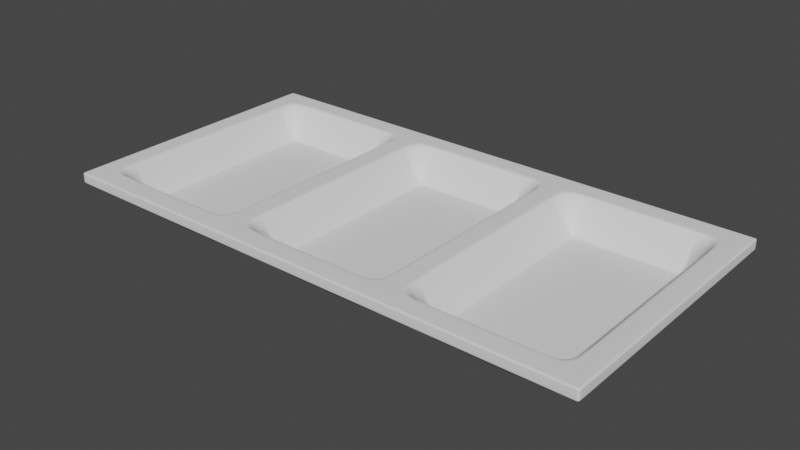 # Source: Small_components_holder.blend  (saved by Blender 3.5.10; exported with 4.5.12 LTS)
import bpy
from mathutils import Matrix  # noqa: F401  (used for matrix-valued properties, if any)

bpy.ops.wm.read_factory_settings(use_empty=True)
scene = bpy.context.scene
scene.name = 'Scene'

# ---- collections
col_collection = bpy.data.collections.new('Collection'); scene.collection.children.link(col_collection)

# ---- world
world_world = bpy.data.worlds.new('World'); scene.world = world_world
world_world.use_nodes = True; world_world.node_tree.nodes.clear()
_N = world_world.node_tree.nodes; _L = world_world.node_tree.links
n0 = _N.new('ShaderNodeOutputWorld'); n0.name = 'World Output'; n0.location = (300, 300)
n1 = _N.new('ShaderNodeBackground'); n1.name = 'Background'; n1.location = (10, 300)
n1.inputs[0].default_value = (0.05088, 0.05088, 0.05088, 1.0)
_L.new(n1.outputs[0], n0.inputs[0])
n0.is_active_output = True
world_world.color = (0.05088, 0.05088, 0.05088)
world_world.use_sun_shadow = False
world_world.sun_shadow_jitter_overblur = 0.0

# ---- meshes
me_plane = bpy.data.meshes.new('Plane')
me_plane.from_pydata([(0.0, 60.0, 0.0), (0.0, 55.0, 0.0), (0.0, 50.0, 0.0), (0.0, 45.0, 0.0), (0.0, 40.0, 0.0), (0.0, 35.0, 0.0), (0.0, 30.0, 0.0), (0.0, 25.0, 0.0), (0.0, 20.0, 0.0), (0.0, 15.0, 0.0), (0.0, 10.0, 0.0), (0.0, 5.0, 0.0), (5.0, 5.0, 0.0), (5.0, 10.0, 0.0), (5.0, 15.0, 0.0), (5.0, 20.0, 0.0), (5.0, 25.0, 0.0), (5.0, 30.0, 0.0), (5.0, 35.0, 0.0), (5.0, 40.0, 0.0), (5.0, 45.0, 0.0), (5.0, 50.0, 0.0), (5.0, 55.0, 0.0), (5.0, 60.0, 0.0), (10.0, 5.0, 0.0), (10.0, 10.0, -7.5), (10.0, 15.0, -7.5), (10.0, 20.0, -7.5), (10.0, 25.0, -7.5), (10.0, 30.0, -7.5), (10.0, 35.0, -7.5), (10.0, 40.0, -7.5), (10.0, 45.0, -7.5), (10.0, 50.0, -7.5), (10.0, 55.0, -7.5), (10.0, 60.0, 0.0), (15.0, 5.0, 0.0), (15.0, 10.0, -7.5), (15.0, 15.0, -7.5), (15.0, 20.0, -7.5), (15.0, 25.0, -7.5), (15.0, 30.0, -7.5), (15.0, 35.0, -7.5), (15.0, 40.0, -7.5), (15.0, 45.0, -7.5), (15.0, 50.0, -7.5), (15.0, 55.0, -7.5), (15.0, 60.0, 0.0), (20.0, 5.0, 0.0), (20.0, 10.0, -7.5), (20.0, 15.0, -7.5), (20.0, 20.0, -7.5), (20.0, 25.0, -7.5), (20.0, 30.0, -7.5), (20.0, 35.0, -7.5), (20.0, 40.0, -7.5), (20.0, 45.0, -7.5), (20.0, 50.0, -7.5), (20.0, 55.0, -7.5), (20.0, 60.0, 0.0), (25.0, 5.0, 0.0), (25.0, 10.0, -7.5), (25.0, 15.0, -7.5), (25.0, 20.0, -7.5), (25.0, 25.0, -7.5), (25.0, 30.0, -7.5), (25.0, 35.0, -7.5), (25.0, 40.0, -7.5), (25.0, 45.0, -7.5), (25.0, 50.0, -7.5), (25.0, 55.0, -7.5), (25.0, 60.0, 0.0), (30.0, 5.0, 0.0), (30.0, 10.0, -7.5), (30.0, 15.0, -7.5), (30.0, 20.0, -7.5), (30.0, 25.0, -7.5), (30.0, 30.0, -7.5), (30.0, 35.0, -7.5), (30.0, 40.0, -7.5), (30.0, 45.0, -7.5), (30.0, 50.0, -7.5), (30.0, 55.0, -7.5), (30.0, 60.0, 0.0), (35.0, 5.0, 0.0), (35.0, 10.0, -7.5), (35.0, 15.0, -7.5), (35.0, 20.0, -7.5), (35.0, 25.0, -7.5), (35.0, 30.0, -7.5), (35.0, 35.0, -7.5), (35.0, 40.0, -7.5), (35.0, 45.0, -7.5), (35.0, 50.0, -7.5), (35.0, 55.0, -7.5), (35.0, 60.0, 0.0), (40.0, 5.0, 0.0), (40.0, 10.0, 0.0), (40.0, 15.0, 0.0), (40.0, 20.0, 0.0), (40.0, 25.0, 0.0), (40.0, 30.0, 0.0), (40.0, 35.0, 0.0), (40.0, 40.0, 0.0), (40.0, 45.0, 0.0), (40.0, 50.0, 0.0), (40.0, 55.0, 0.0), (40.0, 60.0, 0.0), (45.0, 5.0, 0.0), (45.0, 10.0, 0.0), (45.0, 15.0, 0.0), (45.0, 20.0, 0.0), (45.0, 25.0, 0.0), (45.0, 30.0, 0.0), (45.0, 35.0, 0.0), (45.0, 40.0, 0.0), (45.0, 45.0, 0.0), (45.0, 50.0, 0.0), (45.0, 55.0, 0.0), (45.0, 60.0, 0.0), (0.0, 65.0, 0.0), (5.0, 65.0, 0.0), (10.0, 65.0, 0.0), (15.0, 65.0, 0.0), (20.0, 65.0, 0.0), (25.0, 65.0, 0.0), (30.0, 65.0, 0.0), (35.0, 65.0, 0.0), (40.0, 65.0, 0.0), (45.0, 65.0, 0.0), (0.0, 0.0, 0.0), (5.0, 0.0, 0.0), (10.0, 0.0, 0.0), (15.0, 0.0, 0.0), (20.0, 0.0, 0.0), (25.0, 0.0, 0.0), (30.0, 0.0, 0.0), (35.0, 0.0, 0.0), (40.0, 0.0, 0.0), (45.0, 0.0, 0.0)], [], [(84, 96, 97, 85), (85, 97, 98, 86), (86, 98, 99, 87), (87, 99, 100, 88), (88, 100, 101, 89), (89, 101, 102, 90), (90, 102, 103, 91), (91, 103, 104, 92), (92, 104, 105, 93), (93, 105, 106, 94), (94, 106, 107, 95), (72, 84, 85, 73), (73, 85, 86, 74), (74, 86, 87, 75), (75, 87, 88, 76), (76, 88, 89, 77), (77, 89, 90, 78), (78, 90, 91, 79), (79, 91, 92, 80), (80, 92, 93, 81), (81, 93, 94, 82), (82, 94, 95, 83), (60, 72, 73, 61), (61, 73, 74, 62), (62, 74, 75, 63), (63, 75, 76, 64), (64, 76, 77, 65), (65, 77, 78, 66), (66, 78, 79, 67), (67, 79, 80, 68), (68, 80, 81, 69), (69, 81, 82, 70), (70, 82, 83, 71), (48, 60, 61, 49), (49, 61, 62, 50), (50, 62, 63, 51), (51, 63, 64, 52), (52, 64, 65, 53), (53, 65, 66, 54), (54, 66, 67, 55), (55, 67, 68, 56), (56, 68, 69, 57), (57, 69, 70, 58), (58, 70, 71, 59), (36, 48, 49, 37), (37, 49, 50, 38), (38, 50, 51, 39), (39, 51, 52, 40), (40, 52, 53, 41), (41, 53, 54, 42), (42, 54, 55, 43), (43, 55, 56, 44), (44, 56, 57, 45), (45, 57, 58, 46), (46, 58, 59, 47), (24, 36, 37, 25), (25, 37, 38, 26), (26, 38, 39, 27), (27, 39, 40, 28), (28, 40, 41, 29), (29, 41, 42, 30), (30, 42, 43, 31), (31, 43, 44, 32), (32, 44, 45, 33), (33, 45, 46, 34), (34, 46, 47, 35), (12, 24, 25, 13), (13, 25, 26, 14), (14, 26, 27, 15), (15, 27, 28, 16), (16, 28, 29, 17), (17, 29, 30, 18), (18, 30, 31, 19), (19, 31, 32, 20), (20, 32, 33, 21), (21, 33, 34, 22), (22, 34, 35, 23), (11, 12, 13, 10), (10, 13, 14, 9), (9, 14, 15, 8), (8, 15, 16, 7), (7, 16, 17, 6), (6, 17, 18, 5), (5, 18, 19, 4), (4, 19, 20, 3), (3, 20, 21, 2), (2, 21, 22, 1), (1, 22, 23, 0), (100, 99, 111, 112), (101, 100, 112, 113), (102, 101, 113, 114), (103, 102, 114, 115), (104, 103, 115, 116), (97, 96, 108, 109), (105, 104, 116, 117), (98, 97, 109, 110), (106, 105, 117, 118), (99, 98, 110, 111), (107, 106, 118, 119), (83, 95, 127, 126), (59, 71, 125, 124), (35, 47, 123, 122), (0, 23, 121, 120), (95, 107, 128, 127), (71, 83, 126, 125), (47, 59, 124, 123), (23, 35, 122, 121), (107, 119, 129, 128), (96, 84, 137, 138), (72, 60, 135, 136), (48, 36, 133, 134), (24, 12, 131, 132), (108, 96, 138, 139), (84, 72, 136, 137), (60, 48, 134, 135), (36, 24, 132, 133), (12, 11, 130, 131)])
_uv = me_plane.uv_layers.new(name='UVMap')
_uv.uv.foreach_set('vector', [0.7778, 0.07692, 0.8889, 0.07692, 0.8889, 0.1538, 0.7778, 0.1538, 0.7778, 0.1538, 0.8889, 0.1538, 0.8889, 0.2308, 0.7778, 0.2308, 0.7778, 0.2308, 0.8889, 0.2308, 0.8889, 0.3077, 0.7778, 0.3077, 0.7778, 0.3077, 0.8889, 0.3077, 0.8889, 0.3846, 0.7778, 0.3846, 0.7778, 0.3846, 0.8889, 0.3846, 0.8889, 0.4615, 0.7778, 0.4615, 0.7778, 0.4615, 0.8889, 0.4615, 0.8889, 0.5385, 0.7778, 0.5385, 0.7778, 0.5385, 0.8889, 0.5385, 0.8889, 0.6154, 0.7778, 0.6154, 0.7778, 0.6154, 0.8889, 0.6154, 0.8889, 0.6923, 0.7778, 0.6923, 0.7778, 0.6923, 0.8889, 0.6923, 0.8889, 0.7692, 0.7778, 0.7692, 0.7778, 0.7692, 0.8889, 0.7692, 0.8889, 0.8462, 0.7778, 0.8462, 0.7778, 0.8462, 0.8889, 0.8462, 0.8889, 0.9231, 0.7778, 0.9231, 0.6667, 0.07692, 0.7778, 0.07692, 0.7778, 0.1538, 0.6667, 0.1538, 0.6667, 0.1538, 0.7778, 0.1538, 0.7778, 0.2308, 0.6667, 0.2308, 0.6667, 0.2308, 0.7778, 0.2308, 0.7778, 0.3077, 0.6667, 0.3077, 0.6667, 0.3077, 0.7778, 0.3077, 0.7778, 0.3846, 0.6667, 0.3846, 0.6667, 0.3846, 0.7778, 0.3846, 0.7778, 0.4615, 0.6667, 0.4615, 0.6667, 0.4615, 0.7778, 0.4615, 0.7778, 0.5385, 0.6667, 0.5385, 0.6667, 0.5385, 0.7778, 0.5385, 0.7778, 0.6154, 0.6667, 0.6154, 0.6667, 0.6154, 0.7778, 0.6154, 0.7778, 0.6923, 0.6667, 0.6923, 0.6667, 0.6923, 0.7778, 0.6923, 0.7778, 0.7692, 0.6667, 0.7692, 0.6667, 0.7692, 0.7778, 0.7692, 0.7778, 0.8462, 0.6667, 0.8462, 0.6667, 0.8462, 0.7778, 0.8462, 0.7778, 0.9231, 0.6667, 0.9231, 0.5556, 0.07692, 0.6667, 0.07692, 0.6667, 0.1538, 0.5556, 0.1538, 0.5556, 0.1538, 0.6667, 0.1538, 0.6667, 0.2308, 0.5556, 0.2308, 0.5556, 0.2308, 0.6667, 0.2308, 0.6667, 0.3077, 0.5556, 0.3077, 0.5556, 0.3077, 0.6667, 0.3077, 0.6667, 0.3846, 0.5556, 0.3846, 0.5556, 0.3846, 0.6667, 0.3846, 0.6667, 0.4615, 0.5556, 0.4615, 0.5556, 0.4615, 0.6667, 0.4615, 0.6667, 0.5385, 0.5556, 0.5385, 0.5556, 0.5385, 0.6667, 0.5385, 0.6667, 0.6154, 0.5556, 0.6154, 0.5556, 0.6154, 0.6667, 0.6154, 0.6667, 0.6923, 0.5556, 0.6923, 0.5556, 0.6923, 0.6667, 0.6923, 0.6667, 0.7692, 0.5556, 0.7692, 0.5556, 0.7692, 0.6667, 0.7692, 0.6667, 0.8462, 0.5556, 0.8462, 0.5556, 0.8462, 0.6667, 0.8462, 0.6667, 0.9231, 0.5556, 0.9231, 0.4444, 0.07692, 0.5556, 0.07692, 0.5556, 0.1538, 0.4444, 0.1538, 0.4444, 0.1538, 0.5556, 0.1538, 0.5556, 0.2308, 0.4444, 0.2308, 0.4444, 0.2308, 0.5556, 0.2308, 0.5556, 0.3077, 0.4444, 0.3077, 0.4444, 0.3077, 0.5556, 0.3077, 0.5556, 0.3846, 0.4444, 0.3846, 0.4444, 0.3846, 0.5556, 0.3846, 0.5556, 0.4615, 0.4444, 0.4615, 0.4444, 0.4615, 0.5556, 0.4615, 0.5556, 0.5385, 0.4444, 0.5385, 0.4444, 0.5385, 0.5556, 0.5385, 0.5556, 0.6154, 0.4444, 0.6154, 0.4444, 0.6154, 0.5556, 0.6154, 0.5556, 0.6923, 0.4444, 0.6923, 0.4444, 0.6923, 0.5556, 0.6923, 0.5556, 0.7692, 0.4444, 0.7692, 0.4444, 0.7692, 0.5556, 0.7692, 0.5556, 0.8462, 0.4444, 0.8462, 0.4444, 0.8462, 0.5556, 0.8462, 0.5556, 0.9231, 0.4444, 0.9231, 0.3333, 0.07692, 0.4444, 0.07692, 0.4444, 0.1538, 0.3333, 0.1538, 0.3333, 0.1538, 0.4444, 0.1538, 0.4444, 0.2308, 0.3333, 0.2308, 0.3333, 0.2308, 0.4444, 0.2308, 0.4444, 0.3077, 0.3333, 0.3077, 0.3333, 0.3077, 0.4444, 0.3077, 0.4444, 0.3846, 0.3333, 0.3846, 0.3333, 0.3846, 0.4444, 0.3846, 0.4444, 0.4615, 0.3333, 0.4615, 0.3333, 0.4615, 0.4444, 0.4615, 0.4444, 0.5385, 0.3333, 0.5385, 0.3333, 0.5385, 0.4444, 0.5385, 0.4444, 0.6154, 0.3333, 0.6154, 0.3333, 0.6154, 0.4444, 0.6154, 0.4444, 0.6923, 0.3333, 0.6923, 0.3333, 0.6923, 0.4444, 0.6923, 0.4444, 0.7692, 0.3333, 0.7692, 0.3333, 0.7692, 0.4444, 0.7692, 0.4444, 0.8462, 0.3333, 0.8462, 0.3333, 0.8462, 0.4444, 0.8462, 0.4444, 0.9231, 0.3333, 0.9231, 0.2222, 0.07692, 0.3333, 0.07692, 0.3333, 0.1538, 0.2222, 0.1538, 0.2222, 0.1538, 0.3333, 0.1538, 0.3333, 0.2308, 0.2222, 0.2308, 0.2222, 0.2308, 0.3333, 0.2308, 0.3333, 0.3077, 0.2222, 0.3077, 0.2222, 0.3077, 0.3333, 0.3077, 0.3333, 0.3846, 0.2222, 0.3846, 0.2222, 0.3846, 0.3333, 0.3846, 0.3333, 0.4615, 0.2222, 0.4615, 0.2222, 0.4615, 0.3333, 0.4615, 0.3333, 0.5385, 0.2222, 0.5385, 0.2222, 0.5385, 0.3333, 0.5385, 0.3333, 0.6154, 0.2222, 0.6154, 0.2222, 0.6154, 0.3333, 0.6154, 0.3333, 0.6923, 0.2222, 0.6923, 0.2222, 0.6923, 0.3333, 0.6923, 0.3333, 0.7692, 0.2222, 0.7692, 0.2222, 0.7692, 0.3333, 0.7692, 0.3333, 0.8462, 0.2222, 0.8462, 0.2222, 0.8462, 0.3333, 0.8462, 0.3333, 0.9231, 0.2222, 0.9231, 0.1111, 0.07692, 0.2222, 0.07692, 0.2222, 0.1538, 0.1111, 0.1538, 0.1111, 0.1538, 0.2222, 0.1538, 0.2222, 0.2308, 0.1111, 0.2308, 0.1111, 0.2308, 0.2222, 0.2308, 0.2222, 0.3077, 0.1111, 0.3077, 0.1111, 0.3077, 0.2222, 0.3077, 0.2222, 0.3846, 0.1111, 0.3846, 0.1111, 0.3846, 0.2222, 0.3846, 0.2222, 0.4615, 0.1111, 0.4615, 0.1111, 0.4615, 0.2222, 0.4615, 0.2222, 0.5385, 0.1111, 0.5385, 0.1111, 0.5385, 0.2222, 0.5385, 0.2222, 0.6154, 0.1111, 0.6154, 0.1111, 0.6154, 0.2222, 0.6154, 0.2222, 0.6923, 0.1111, 0.6923, 0.1111, 0.6923, 0.2222, 0.6923, 0.2222, 0.7692, 0.1111, 0.7692, 0.1111, 0.7692, 0.2222, 0.7692, 0.2222, 0.8462, 0.1111, 0.8462, 0.1111, 0.8462, 0.2222, 0.8462, 0.2222, 0.9231, 0.1111, 0.9231, 0.0, 0.07692, 0.1111, 0.07692, 0.1111, 0.1538, 0.0, 0.1538, 0.0, 0.1538, 0.1111, 0.1538, 0.1111, 0.2308, 0.0, 0.2308, 0.0, 0.2308, 0.1111, 0.2308, 0.1111, 0.3077, 0.0, 0.3077, 0.0, 0.3077, 0.1111, 0.3077, 0.1111, 0.3846, 0.0, 0.3846, 0.0, 0.3846, 0.1111, 0.3846, 0.1111, 0.4615, 0.0, 0.4615, 0.0, 0.4615, 0.1111, 0.4615, 0.1111, 0.5385, 0.0, 0.5385, 0.0, 0.5385, 0.1111, 0.5385, 0.1111, 0.6154, 0.0, 0.6154, 0.0, 0.6154, 0.1111, 0.6154, 0.1111, 0.6923, 0.0, 0.6923, 0.0, 0.6923, 0.1111, 0.6923, 0.1111, 0.7692, 0.0, 0.7692, 0.0, 0.7692, 0.1111, 0.7692, 0.1111, 0.8462, 0.0, 0.8462, 0.0, 0.8462, 0.1111, 0.8462, 0.1111, 0.9231, 0.0, 0.9231, 0.8889, 0.3846, 0.8889, 0.3077, 0.8889, 0.3077, 0.8889, 0.3846, 0.8889, 0.4615, 0.8889, 0.3846, 0.8889, 0.3846, 0.8889, 0.4615, 0.8889, 0.5385, 0.8889, 0.4615, 0.8889, 0.4615, 0.8889, 0.5385, 0.8889, 0.6154, 0.8889, 0.5385, 0.8889, 0.5385, 0.8889, 0.6154, 0.8889, 0.6923, 0.8889, 0.6154, 0.8889, 0.6154, 0.8889, 0.6923, 0.8889, 0.1538, 0.8889, 0.07692, 0.8889, 0.07692, 0.8889, 0.1538, 0.8889, 0.7692, 0.8889, 0.6923, 0.8889, 0.6923, 0.8889, 0.7692, 0.8889, 0.2308, 0.8889, 0.1538, 0.8889, 0.1538, 0.8889, 0.2308, 0.8889, 0.8462, 0.8889, 0.7692, 0.8889, 0.7692, 0.8889, 0.8462, 0.8889, 0.3077, 0.8889, 0.2308, 0.8889, 0.2308, 0.8889, 0.3077, 0.8889, 0.9231, 0.8889, 0.8462, 0.8889, 0.8462, 0.8889, 0.9231, 0.6667, 0.9231, 0.7778, 0.9231, 0.7778, 0.9231, 0.6667, 0.9231, 0.4444, 0.9231, 0.5556, 0.9231, 0.5556, 0.9231, 0.4444, 0.9231, 0.2222, 0.9231, 0.3333, 0.9231, 0.3333, 0.9231, 0.2222, 0.9231, 0.0, 0.9231, 0.1111, 0.9231, 0.1111, 0.9231, 0.0, 0.9231, 0.7778, 0.9231, 0.8889, 0.9231, 0.8889, 0.9231, 0.7778, 0.9231, 0.5556, 0.9231, 0.6667, 0.9231, 0.6667, 0.9231, 0.5556, 0.9231, 0.3333, 0.9231, 0.4444, 0.9231, 0.4444, 0.9231, 0.3333, 0.9231, 0.1111, 0.9231, 0.2222, 0.9231, 0.2222, 0.9231, 0.1111, 0.9231, 0.8889, 0.9231, 0.8889, 0.9231, 0.8889, 0.9231, 0.8889, 0.9231, 0.8889, 0.07692, 0.7778, 0.07692, 0.7778, 0.07692, 0.8889, 0.07692, 0.6667, 0.07692, 0.5556, 0.07692, 0.5556, 0.07692, 0.6667, 0.07692, 0.4444, 0.07692, 0.3333, 0.07692, 0.3333, 0.07692, 0.4444, 0.07692, 0.2222, 0.07692, 0.1111, 0.07692, 0.1111, 0.07692, 0.2222, 0.07692, 0.8889, 0.07692, 0.8889, 0.07692, 0.8889, 0.07692, 0.8889, 0.07692, 0.7778, 0.07692, 0.6667, 0.07692, 0.6667, 0.07692, 0.7778, 0.07692, 0.5556, 0.07692, 0.4444, 0.07692, 0.4444, 0.07692, 0.5556, 0.07692, 0.3333, 0.07692, 0.2222, 0.07692, 0.2222, 0.07692, 0.3333, 0.07692, 0.1111, 0.07692, 0.0, 0.07692, 0.0, 0.07692, 0.1111, 0.07692])
me_plane.update()

# ---- objects
ob_plane = bpy.data.objects.new('Plane', me_plane)

# ---- transforms, parenting, visibility, modifiers, constraints
ob_plane.location = (0.0, 0.0, 0.0)
_m = ob_plane.modifiers.new('Array', 'ARRAY')
_m.count = 3
_m.relative_offset_displace = (0.9, 0.0, 0.0)
_m.use_merge_vertices = True
_m.merge_threshold = 0.5
_m = ob_plane.modifiers.new('Solidify', 'SOLIDIFY')
_m.thickness = 2.5
_m.use_even_offset = True
_m = ob_plane.modifiers.new('Bevel', 'BEVEL')
_m = ob_plane.modifiers.new('Subdivision', 'SUBSURF')
_m.levels = 3
_m.render_levels = 3

# ---- collection membership
col_collection.objects.link(ob_plane)

# ---- scene / render settings (as saved in the file)
scene.frame_start = 1; scene.frame_end = 250; scene.frame_set(1)
scene.render.engine = 'BLENDER_EEVEE_NEXT'
scene.cycles.use_denoising = False
scene.cycles.sampling_pattern = 'TABULATED_SOBOL'
scene.cycles.use_light_tree = False
scene.view_settings.view_transform = 'Filmic'
scene.unit_settings.scale_length = 0.001
bpy.context.view_layer.update()

# ---- added for rendering (the .blend has no active camera and no usable light): camera, sun
cam_auto = bpy.data.cameras.new('AutoCamera')
cam_auto.lens = 50.0
cam_auto.sensor_width = 36.0
cam_auto.clip_end = 2307.86
ob_auto_camera = bpy.data.objects.new('AutoCamera', cam_auto)
scene.collection.objects.link(ob_auto_camera)
ob_auto_camera.location = (194.502, -125.303, 100.202)
ob_auto_camera.rotation_euler = (1.09748, -7.21219e-08, 0.694738)
scene.camera = ob_auto_camera
light_auto_sun = bpy.data.lights.new('AutoSun', 'SUN')
light_auto_sun.energy = 3.0
light_auto_sun.angle = 0.0523599
ob_auto_sun = bpy.data.objects.new('AutoSun', light_auto_sun)
scene.collection.objects.link(ob_auto_sun)
ob_auto_sun.rotation_euler = (0.872665, 0.174533, 0.523599)
bpy.context.view_layer.update()
